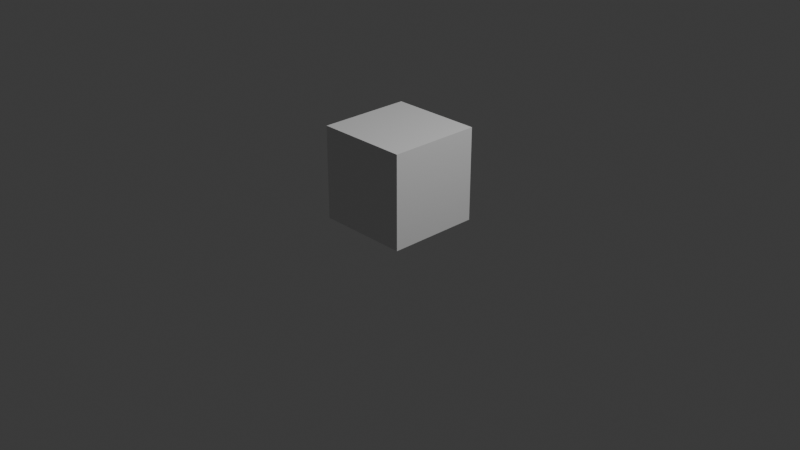 # Source: Cube.blend  (saved by Blender 4.4.30; exported with 4.5.12 LTS)
import bpy
from mathutils import Matrix  # noqa: F401  (used for matrix-valued properties, if any)

bpy.ops.wm.read_factory_settings(use_empty=True)
scene = bpy.context.scene
scene.name = 'Scene'

# ---- collections
col_collection = bpy.data.collections.new('Collection'); scene.collection.children.link(col_collection)

# ---- materials (node trees are filled in below, after node groups)
mat_material = bpy.data.materials.new('Material')
mat_material.alpha_threshold = 0.0
mat_material.roughness = 0.5
mat_material.line_color = (0.0, 0.0, 0.0, 1.0)

# ---- material node trees
mat_material.use_nodes = True; mat_material.node_tree.nodes.clear()
_N = mat_material.node_tree.nodes; _L = mat_material.node_tree.links
n0 = _N.new('ShaderNodeOutputMaterial'); n0.name = 'Material Output'; n0.location = (300, 300)
n1 = _N.new('ShaderNodeBsdfPrincipled'); n1.name = 'Principled BSDF'; n1.location = (10, 300)
n1.inputs[3].default_value = 1.45
_L.new(n1.outputs[0], n0.inputs[0])
n0.is_active_output = True

# ---- world
world_world = bpy.data.worlds.new('World'); scene.world = world_world
world_world.use_nodes = True; world_world.node_tree.nodes.clear()
_N = world_world.node_tree.nodes; _L = world_world.node_tree.links
n0 = _N.new('ShaderNodeOutputWorld'); n0.name = 'World Output'; n0.location = (300, 300)
n1 = _N.new('ShaderNodeBackground'); n1.name = 'Background'; n1.location = (10, 300)
n1.inputs[0].default_value = (0.05088, 0.05088, 0.05088, 1.0)
_L.new(n1.outputs[0], n0.inputs[0])
n0.is_active_output = True
world_world.color = (0.05088, 0.05088, 0.05088)
world_world.sun_shadow_jitter_overblur = 0.0

# ---- cameras
cam_camera = bpy.data.cameras.new('Camera')
cam_camera.clip_end = 100.0
cam_camera.ortho_scale = 7.314

# ---- lights
light_light = bpy.data.lights.new('Light', 'POINT')
light_light.energy = 1000.0
light_light.shadow_soft_size = 0.1

# ---- meshes
me_cube = bpy.data.meshes.new('Cube')
me_cube.from_pydata([(0.4096, 0.4535, 0.3478), (0.4096, 0.4535, 0.0), (0.4096, 0.1058, 0.3478), (0.4096, 0.1058, 0.0), (0.0618, 0.4535, 0.3478), (0.0618, 0.4535, 0.0), (0.0618, 0.1058, 0.3478), (0.0618, 0.1058, 0.0)], [], [(0, 4, 6, 2), (3, 2, 6, 7), (7, 6, 4, 5), (5, 1, 3, 7), (1, 0, 2, 3), (5, 4, 0, 1)])
_uv = me_cube.uv_layers.new(name='UVMap')
_uv.uv.foreach_set('vector', [0.625, 0.5, 0.875, 0.5, 0.875, 0.75, 0.625, 0.75, 0.375, 0.75, 0.625, 0.75, 0.625, 1.0, 0.375, 1.0, 0.375, 0.0, 0.625, 0.0, 0.625, 0.25, 0.375, 0.25, 0.125, 0.5, 0.375, 0.5, 0.375, 0.75, 0.125, 0.75, 0.375, 0.5, 0.625, 0.5, 0.625, 0.75, 0.375, 0.75, 0.375, 0.25, 0.625, 0.25, 0.625, 0.5, 0.375, 0.5])
me_cube.materials.append(mat_material)
me_cube.use_mirror_vertex_groups = False
me_cube.update()
me_cube_004 = bpy.data.meshes.new('Cube.004')
me_cube_004.from_pydata([(0.5, 0.5, 1.0), (0.5, 0.5, 0.0), (0.5, -0.5, 1.0), (0.5, -0.5, 0.0), (-0.5, 0.5, 1.0), (-0.5, 0.5, 0.0), (-0.5, -0.5, 1.0), (-0.5, -0.5, 0.0)], [], [(0, 4, 6, 2), (3, 2, 6, 7), (7, 6, 4, 5), (5, 1, 3, 7), (1, 0, 2, 3), (5, 4, 0, 1)])
_uv = me_cube_004.uv_layers.new(name='UVMap')
_uv.uv.foreach_set('vector', [0.625, 0.5, 0.875, 0.5, 0.875, 0.75, 0.625, 0.75, 0.375, 0.75, 0.625, 0.75, 0.625, 1.0, 0.375, 1.0, 0.375, 0.0, 0.625, 0.0, 0.625, 0.25, 0.375, 0.25, 0.125, 0.5, 0.375, 0.5, 0.375, 0.75, 0.125, 0.75, 0.375, 0.5, 0.625, 0.5, 0.625, 0.75, 0.375, 0.75, 0.375, 0.25, 0.625, 0.25, 0.625, 0.5, 0.375, 0.5])
me_cube_004.materials.append(mat_material)
me_cube_004.use_mirror_vertex_groups = False
me_cube_004.update()
me_cube_005 = bpy.data.meshes.new('Cube.005')
me_cube_005.from_pydata([(-0.2944, -0.2127, 0.164), (-0.2944, -0.2127, 0.03607), (-0.2944, -0.3406, 0.164), (-0.4224, -0.2127, 0.164), (-0.4224, -0.2127, 0.03607), (-0.4224, -0.3406, 0.164), (-0.4224, -0.3406, 0.03607), (-0.2944, -0.3406, 0.03607)], [], [(4, 3, 0, 1), (1, 0, 2, 7), (0, 3, 5, 2), (6, 5, 3, 4), (7, 2, 5, 6), (4, 1, 7, 6)])
_uv = me_cube_005.uv_layers.new(name='UVMap')
_uv.uv.foreach_set('vector', [0.375, 0.25, 0.625, 0.25, 0.625, 0.5, 0.375, 0.5, 0.375, 0.5, 0.625, 0.5, 0.625, 0.75, 0.375, 0.75, 0.625, 0.5, 0.875, 0.5, 0.875, 0.75, 0.625, 0.75, 0.375, 0.0, 0.625, 0.0, 0.625, 0.25, 0.375, 0.25, 0.375, 0.75, 0.625, 0.75, 0.625, 1.0, 0.375, 1.0, 0.125, 0.5, 0.375, 0.5, 0.375, 0.75, 0.125, 0.75])
me_cube_005.materials.append(mat_material)
me_cube_005.use_mirror_vertex_groups = False
me_cube_005.update()
me_cube_006 = bpy.data.meshes.new('Cube.006')
me_cube_006.from_pydata([(0.3212, -0.123, 0.9021), (0.3212, -0.123, 0.7741), (0.4055, -0.2193, 0.9021), (0.06717, -0.3452, 0.9021), (0.06717, -0.3452, 0.7741), (0.1514, -0.4415, 0.9021), (0.1514, -0.4415, 0.7741), (0.4055, -0.2193, 0.7741)], [], [(4, 3, 0, 1), (1, 0, 2, 7), (0, 3, 5, 2), (6, 5, 3, 4), (7, 2, 5, 6), (4, 1, 7, 6)])
_uv = me_cube_006.uv_layers.new(name='UVMap')
_uv.uv.foreach_set('vector', [0.375, 0.25, 0.625, 0.25, 0.625, 0.5, 0.375, 0.5, 0.375, 0.5, 0.625, 0.5, 0.625, 0.75, 0.375, 0.75, 0.625, 0.5, 0.875, 0.5, 0.875, 0.75, 0.625, 0.75, 0.375, 0.0, 0.625, 0.0, 0.625, 0.25, 0.375, 0.25, 0.375, 0.75, 0.625, 0.75, 0.625, 1.0, 0.375, 1.0, 0.125, 0.5, 0.375, 0.5, 0.375, 0.75, 0.125, 0.75])
me_cube_006.materials.append(mat_material)
me_cube_006.use_mirror_vertex_groups = False
me_cube_006.update()

# ---- objects
ob_cube = bpy.data.objects.new('Cube', me_cube)
ob_light = bpy.data.objects.new('Light', light_light)
ob_camera = bpy.data.objects.new('Camera', cam_camera)
ob_cube_001 = bpy.data.objects.new('Cube.001', me_cube_004)
ob_cube_002 = bpy.data.objects.new('Cube.002', me_cube_005)
ob_cube_003 = bpy.data.objects.new('Cube.003', me_cube_006)

# ---- transforms, parenting, visibility, modifiers, constraints
ob_cube.location = (0.0, 0.0, 0.0)
ob_cube.lock_rotations_4d = False
ob_cube.empty_display_type = 'ARROWS'
ob_cube.lineart.crease_threshold = 0.0
ob_light.location = (4.076, 1.005, 5.904)
ob_light.rotation_euler = (0.6503, 0.05522, 1.866)
ob_light.lock_rotations_4d = False
ob_light.empty_display_type = 'ARROWS'
ob_light.color = (0.0, 0.0, 0.0, 0.0)
ob_light.lineart.crease_threshold = 0.0
ob_camera.location = (7.359, -6.926, 4.958)
ob_camera.rotation_euler = (1.109, 0.0, 0.8149)
ob_camera.lock_rotations_4d = False
ob_camera.empty_display_type = 'ARROWS'
ob_camera.color = (0.0, 0.0, 0.0, 0.0)
ob_camera.display_type = 'WIRE'
ob_camera.lineart.crease_threshold = 0.0
ob_cube_001.location = (0.0, 0.0, 0.0)
ob_cube_001.lock_rotations_4d = False
ob_cube_001.empty_display_type = 'ARROWS'
ob_cube_001.lineart.crease_threshold = 0.0
ob_cube_002.location = (0.0, 0.0, 0.0)
ob_cube_002.lock_rotations_4d = False
ob_cube_002.empty_display_type = 'ARROWS'
ob_cube_002.lineart.crease_threshold = 0.0
ob_cube_003.location = (0.0, 0.0, 0.0)
ob_cube_003.lock_rotations_4d = False
ob_cube_003.empty_display_type = 'ARROWS'
ob_cube_003.lineart.crease_threshold = 0.0

# ---- collection membership
col_collection.objects.link(ob_cube)
col_collection.objects.link(ob_light)
col_collection.objects.link(ob_camera)
col_collection.objects.link(ob_cube_001)
col_collection.objects.link(ob_cube_002)
col_collection.objects.link(ob_cube_003)

# ---- scene / render settings (as saved in the file)
scene.camera = ob_camera
scene.frame_start = 1; scene.frame_end = 250; scene.frame_set(1)
scene.render.engine = 'BLENDER_EEVEE_NEXT'
bpy.context.view_layer.update()
